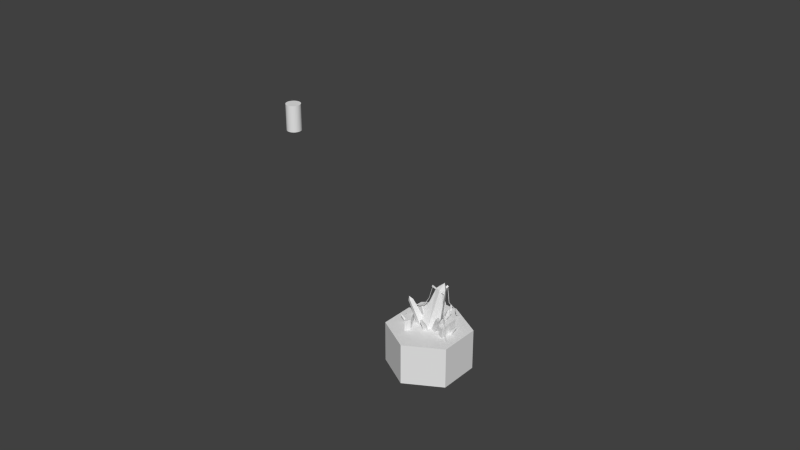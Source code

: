# Source: Mine.blend  (saved by Blender 2.56.0; exported with 4.5.12 LTS)
import bpy
from mathutils import Matrix  # noqa: F401  (used for matrix-valued properties, if any)

bpy.ops.wm.read_factory_settings(use_empty=True)
scene = bpy.context.scene
scene.name = 'Scene'

# ---- collections
col_collection_8 = bpy.data.collections.new('Collection 8'); scene.collection.children.link(col_collection_8)

# ---- world
world_world = bpy.data.worlds.new('World'); scene.world = world_world
world_world.color = (0.05088, 0.05088, 0.05088)
world_world.use_sun_shadow = False
world_world.sun_shadow_jitter_overblur = 0.0
world_world.cycles.sampling_method = 'MANUAL'
world_world.cycles.sample_map_resolution = 256

# ---- meshes
me_mesh_013 = bpy.data.meshes.new('Mesh.013')
me_mesh_013.from_pydata([(-0.0127, -0.2488, -0.9706), (0.9628, -0.02885, -0.9706), (-0.9882, -0.4688, -0.9706), (0.6656, -0.9837, -0.9706), (-0.3099, -1.204, -0.9706), (-0.691, 0.486, -0.9706), (0.2845, 0.706, -0.9706), (0.9628, -0.02885, -1.971), (0.9628, -0.02885, -0.9706), (0.6656, -0.9837, -1.971), (0.6656, -0.9837, -0.9706), (-0.3099, -1.204, -1.971), (-0.3099, -1.204, -0.9706), (-0.9882, -0.4688, -1.971), (-0.9882, -0.4688, -0.9706), (-0.691, 0.486, -1.971), (-0.691, 0.486, -0.9706), (0.2845, 0.706, -1.971), (0.2845, 0.706, -0.9706)], [], [(5, 0, 6), (3, 0, 4), (2, 0, 5), (4, 0, 2), (1, 0, 3), (6, 0, 1), (8, 18, 6, 1), (10, 8, 1, 3), (14, 12, 4, 2), (16, 14, 2, 5), (12, 10, 3, 4), (18, 16, 5, 6), (18, 8, 7, 17), (8, 10, 9, 7), (10, 12, 11, 9), (12, 14, 13, 11), (14, 16, 15, 13), (16, 18, 17, 15)])
_uv = me_mesh_013.uv_layers.new(name='UVTex')
_uv.uv.foreach_set('vector', [1.0, 0.0, 1.0, 1.0, 0.0, 0.0, 1.0, 0.0, 1.0, 1.0, 0.0, 0.0, 1.0, 0.0, 1.0, 1.0, 0.0, 0.0, 1.0, 0.0, 1.0, 1.0, 0.0, 0.0, 1.0, 0.0, 1.0, 1.0, 0.0, 0.0, 1.0, 0.0, 1.0, 1.0, 0.0, 0.0, 0.0, 0.0, 1.0, 0.0, 1.0, 1.0, 0.0, 1.0, 0.0, 0.0, 1.0, 0.0, 1.0, 1.0, 0.0, 1.0, 0.0, 0.0, 1.0, 0.0, 1.0, 1.0, 0.0, 1.0, 0.0, 0.0, 1.0, 0.0, 1.0, 1.0, 0.0, 1.0, 0.0, 0.0, 1.0, 0.0, 1.0, 1.0, 0.0, 1.0, 0.0, 0.0, 1.0, 0.0, 1.0, 1.0, 0.0, 1.0, 0.629, 0.733, 0.2084, 0.7313, 0.3751, 0.4779, 0.4897, 0.4652, 0.2084, 0.7313, 0.0, 0.3668, 0.3033, 0.3809, 0.3751, 0.4779, 0.0, 0.3668, 0.2067, 1.158e-07, 0.3472, 0.2686, 0.3033, 0.3809, 0.2067, 1.158e-07, 0.6295, 0.0, 0.4611, 0.2509, 0.3472, 0.2686, 0.6295, 0.0, 0.8282, 0.3626, 0.5262, 0.3513, 0.4611, 0.2509, 0.8282, 0.3626, 0.629, 0.733, 0.4897, 0.4652, 0.5262, 0.3513])
_ca = me_mesh_013.color_attributes.new('Col', 'BYTE_COLOR', 'CORNER')
_ca.data.foreach_set('color', [0.02732, 0.0, 1.0, 1.0, 1.0, 1.0, 1.0, 1.0, 0.02732, 0.0, 1.0, 1.0, 0.02732, 0.0, 1.0, 1.0, 1.0, 1.0, 1.0, 1.0, 0.02732, 0.0, 1.0, 1.0, 0.02732, 0.0, 1.0, 1.0, 1.0, 1.0, 1.0, 1.0, 0.02732, 0.0, 1.0, 1.0, 0.02732, 0.0, 1.0, 1.0, 1.0, 1.0, 1.0, 1.0, 0.02732, 0.0, 1.0, 1.0, 0.02732, 0.0, 1.0, 1.0, 1.0, 1.0, 1.0, 1.0, 0.02732, 0.0, 1.0, 1.0, 0.02732, 0.0, 1.0, 1.0, 1.0, 1.0, 1.0, 1.0, 0.02732, 0.0, 1.0, 1.0, 1.0, 1.0, 1.0, 1.0, 1.0, 1.0, 1.0, 1.0, 1.0, 1.0, 1.0, 1.0, 1.0, 1.0, 1.0, 1.0, 1.0, 1.0, 1.0, 1.0, 1.0, 1.0, 1.0, 1.0, 1.0, 1.0, 1.0, 1.0, 1.0, 1.0, 1.0, 1.0, 1.0, 1.0, 1.0, 1.0, 1.0, 1.0, 1.0, 1.0, 1.0, 1.0, 1.0, 1.0, 1.0, 1.0, 1.0, 1.0, 1.0, 1.0, 1.0, 1.0, 1.0, 1.0, 1.0, 1.0, 1.0, 1.0, 1.0, 1.0, 1.0, 1.0, 1.0, 1.0, 1.0, 1.0, 1.0, 1.0, 1.0, 1.0, 1.0, 1.0, 1.0, 1.0, 1.0, 1.0, 1.0, 1.0, 1.0, 1.0, 1.0, 1.0, 1.0, 1.0, 1.0, 1.0, 1.0, 1.0, 1.0, 1.0, 1.0, 1.0, 1.0, 1.0, 1.0, 1.0, 0.02732, 0.0, 1.0, 1.0, 0.02732, 0.0, 1.0, 1.0, 0.02732, 0.0009106, 1.0, 1.0, 0.02732, 0.0, 1.0, 1.0, 0.02732, 0.0, 1.0, 1.0, 0.02732, 0.0, 1.0, 1.0, 0.02732, 0.0, 1.0, 1.0, 0.02732, 0.0009106, 1.0, 1.0, 0.02732, 0.0, 1.0, 1.0, 0.02732, 0.0, 1.0, 1.0, 0.05448, 0.01033, 1.0, 1.0, 0.02732, 0.0, 1.0, 1.0, 0.02732, 0.0, 1.0, 1.0, 0.02732, 0.0, 1.0, 1.0, 0.02732, 0.0, 1.0, 1.0, 0.05448, 0.01033, 1.0, 1.0, 0.02732, 0.0, 1.0, 1.0, 0.02732, 0.0, 1.0, 1.0, 0.02732, 0.0, 1.0, 1.0, 0.02732, 0.0, 1.0, 1.0, 0.02732, 0.0, 1.0, 1.0, 0.02732, 0.0, 1.0, 1.0, 0.02732, 0.0, 1.0, 1.0, 0.02732, 0.0, 1.0, 1.0])
me_mesh_013.use_remesh_preserve_volume = False
me_mesh_013.use_remesh_preserve_attributes = False
me_mesh_013.use_mirror_vertex_groups = False
me_mesh_013.update()
me_mesh_000 = bpy.data.meshes.new('Mesh.000')
me_mesh_000.from_pydata([(-0.6639, -0.2778, -0.8059), (-0.6733, -0.2993, -0.8148), (-0.6759, -0.2977, -0.7805), (-0.6547, -0.312, -0.8037), (-0.6453, -0.2905, -0.7947), (-0.5142, -0.266, -0.9558), (-0.532, -0.3086, -0.9712), (-0.5479, -0.2417, -0.9712), (-0.5842, -0.2857, -0.9712), (-0.3225, 0.06104, -0.6784), (-0.3283, 0.0911, -0.6332), (-0.3391, 0.09624, -0.6864), (-0.3051, 0.1145, -0.6767), (-0.2885, 0.07928, -0.6686), (-0.2352, 0.01414, -0.9712), (-0.271, 0.08293, -0.9712), (-0.2005, 0.1175, -0.9712), (-0.1617, 0.04742, -0.9712), (-0.1411, 0.2514, -0.7488), (-0.1279, 0.2217, -0.7336), (-0.1114, 0.2622, -0.711), (-0.09506, 0.2304, -0.7449), (-0.1082, 0.2601, -0.7601), (-0.1378, 0.1562, -0.9712), (-0.1169, 0.08542, -0.9712), (-0.1845, 0.05352, -0.9712), (-0.2024, 0.1293, -0.9712), (0.1493, 0.2868, -0.6228), (0.1669, 0.2733, -0.5594), (0.192, 0.2629, -0.6208), (0.169, 0.2232, -0.604), (0.1263, 0.247, -0.606), (0.09205, 0.1997, -0.9712), (0.1725, 0.1534, -0.9712), (0.1249, 0.06399, -0.9712), (0.04109, 0.1129, -0.9712), (0.3697, -0.01202, -0.6096), (0.3719, -0.04301, -0.5515), (0.3877, -0.05627, -0.6141), (0.345, -0.0748, -0.6025), (0.327, -0.03055, -0.5981), (0.2857, 0.0146, -0.9712), (0.3221, -0.07051, -0.9712), (0.2339, -0.1078, -0.9712), (0.1954, -0.02058, -0.9712), (0.4291, -0.07044, -0.6093), (0.4489, -0.08737, -0.5787), (0.4506, -0.08776, -0.6189), (0.4364, -0.1112, -0.6086), (0.4148, -0.09384, -0.599), (0.2179, -0.08491, -0.9712), (0.2692, -0.1169, -0.9712), (0.2312, -0.164, -0.9712), (0.1776, -0.1323, -0.9712), (0.3842, -0.1891, -0.6511), (0.3468, -0.2155, -0.6339), (0.4034, -0.2282, -0.6001), (0.3683, -0.2564, -0.6499), (0.4057, -0.23, -0.6671), (0.2737, -0.2042, -0.9712), (0.1883, -0.2517, -0.9712), (0.1275, -0.1697, -0.9712), (0.2196, -0.124, -0.9712), (0.6906, -0.4106, -0.7554), (0.6975, -0.4083, -0.7065), (0.6615, -0.4218, -0.7375), (0.6563, -0.3885, -0.731), (0.6854, -0.3772, -0.7488), (0.4538, -0.3105, -0.9713), (0.5395, -0.2993, -0.9712), (0.5604, -0.3671, -0.9712), (0.4802, -0.3804, -0.9712), (0.3639, -0.5558, -0.5448), (0.31, -0.5262, -0.5098), (0.3401, -0.6076, -0.4661), (0.2688, -0.5812, -0.5266), (0.3227, -0.6108, -0.5617), (0.1949, -0.4258, -0.9712), (0.07029, -0.3385, -0.9712), (0.2615, -0.3098, -0.9712), (0.1374, -0.2105, -0.9712), (-0.4512, -0.2972, -0.3803), (-0.4988, -0.2474, -0.2879), (-0.515, -0.2473, -0.402), (-0.471, -0.1803, -0.3774), (-0.4071, -0.2302, -0.3557), (-0.1976, -0.295, -0.9712), (-0.3334, -0.2024, -0.9712), (-0.08851, -0.161, -0.9712), (-0.2333, -0.06938, -0.9712), (-0.05741, -0.565, -0.6751), (-0.07114, -0.525, -0.6525), (-0.09338, -0.5788, -0.6217), (-0.1168, -0.5341, -0.6641), (-0.1031, -0.5742, -0.6867), (-0.08035, -0.4291, -0.9712), (-0.1033, -0.3299, -0.9712), (-0.01132, -0.2964, -0.9712), (0.006361, -0.4011, -0.9712), (0.1656, 0.1138, -0.08106), (0.2508, -0.009289, 0.08597), (0.2768, 0.04688, -0.096), (0.2873, -0.07529, -0.08667), (0.181, -0.1438, -0.06014), (0.08044, -0.07356, -0.04753), (0.08845, 0.06855, -0.06221), (-0.02778, 0.1582, -0.9712), (0.1953, 0.0263, -0.9712), (-0.1922, 0.06854, -0.9712), (-0.2873, -0.2311, -0.9712), (-0.005618, -0.3623, -0.9712), (0.2143, -0.2148, -0.9712), (0.4935, 0.4449, -0.9738), (0.4876, 0.436, -0.982), (0.4765, 0.4434, -0.982), (0.4304, 0.3505, -0.9065), (0.4246, 0.3416, -0.9146), (0.4134, 0.349, -0.9146), (0.4032, 0.3083, -0.7205), (0.3967, 0.2984, -0.7268), (0.3855, 0.3058, -0.7268), (0.3501, 0.2298, -0.6081), (0.3443, 0.2209, -0.6162), (0.3332, 0.2284, -0.6165), (0.3062, 0.1751, -0.5073), (0.2991, 0.1646, -0.5119), (0.2881, 0.1722, -0.5123), (0.2779, 0.1447, -0.07372), (0.2709, 0.1342, -0.0783), (0.2599, 0.1418, -0.07871), (0.5884, -0.7655, -0.9819), (0.5839, -0.7578, -0.9919), (0.5955, -0.7511, -0.9919), (0.5136, -0.6375, -0.9276), (0.5091, -0.6298, -0.9376), (0.5206, -0.6231, -0.9376), (0.4662, -0.5542, -0.7335), (0.4609, -0.5451, -0.7418), (0.4726, -0.5386, -0.7421), (0.4005, -0.4245, -0.6126), (0.3992, -0.4223, -0.6257), (0.4107, -0.4155, -0.6257), (0.3695, -0.378, -0.6313), (0.3676, -0.3749, -0.6442), (0.379, -0.3679, -0.6442), (0.3298, -0.3061, -0.5326), (0.3239, -0.2962, -0.5394), (0.3355, -0.2895, -0.5397), (0.3049, -0.2512, -0.3681), (0.2984, -0.24, -0.3716), (0.31, -0.2334, -0.372), (0.2823, -0.1968, -0.07309), (0.2758, -0.1856, -0.07662), (0.2874, -0.179, -0.07702), (-0.7051, 0.0123, -0.975), (-0.6938, 0.01201, -0.9821), (-0.6941, -0.001365, -0.9821), (-0.6224, 0.00655, -0.884), (-0.6111, 0.006262, -0.8911), (-0.6114, -0.007114, -0.8911), (-0.5589, 0.006666, -0.7208), (-0.5471, 0.006374, -0.7272), (-0.5474, -0.007002, -0.727), (-0.4711, 0.007553, -0.6036), (-0.4666, 0.007129, -0.6162), (-0.4665, -0.00624, -0.6157), (-0.3509, 0.01152, -0.6334), (-0.3494, 0.01102, -0.6467), (-0.3491, -0.002345, -0.6461), (-0.239, 0.01315, -0.5754), (-0.2298, 0.01275, -0.5852), (-0.2301, -0.0006239, -0.5849), (-0.1266, 0.008934, -0.3863), (-0.1142, 0.008472, -0.3914), (-0.1147, -0.004898, -0.3914), (-0.03769, 0.007386, -0.04685), (-0.02528, 0.006924, -0.05189), (-0.02581, -0.006446, -0.05191), (-0.0149, 0.4662, -0.9717), (0.3891, 0.301, -0.9717), (0.5581, -0.1015, -0.9717), (0.4232, -0.6114, -0.9717), (-0.4562, -0.6221, -0.9717), (-0.5826, -0.1068, -0.9717), (-0.4174, 0.2973, -0.9717), (-0.0149, 0.4662, -0.7276), (0.3891, 0.301, -0.7276), (0.5581, -0.1015, -0.7276), (0.4232, -0.6114, -0.7276), (-0.4562, -0.6221, -0.7276), (-0.5826, -0.1068, -0.7276), (-0.4174, 0.2973, -0.7276), (-0.01421, 0.3171, -0.7276), (-0.3115, 0.1924, -0.7276), (-0.4335, -0.1061, -0.7276), (-0.3513, -0.5162, -0.7276), (0.3173, -0.5065, -0.7276), (0.409, -0.1022, -0.7276), (0.2842, 0.1951, -0.7276), (-0.01421, 0.3171, -0.9716), (0.2842, 0.1951, -0.9716), (0.409, -0.1022, -0.9716), (0.3173, -0.5065, -0.9716), (-0.4335, -0.1061, -0.9716), (-0.3513, -0.5162, -0.9716), (-0.3115, 0.1924, -0.9716), (-0.03933, 0.02279, -0.045), (-0.05204, -0.01493, -0.06394), (-0.02951, -0.01578, -0.02607), (0.07182, 0.0186, -0.1096), (0.05911, -0.01913, -0.1286), (0.08165, -0.01998, -0.0907), (-0.0403, -0.002639, -0.045), (0.2769, 0.1517, -0.07086), (0.1915, 0.06295, -0.1166), (0.2053, 0.08073, -0.1544), (0.2285, 0.04835, -0.1355), (0.2599, 0.1506, -0.05192), (0.2738, 0.1684, -0.08979), (0.297, 0.136, -0.07086), (0.2659, -0.2081, -0.07086), (0.3039, -0.1963, -0.08979), (0.2913, -0.1775, -0.05192), (0.204, -0.1157, -0.1355), (0.242, -0.1039, -0.1544), (0.2294, -0.08511, -0.1166), (0.287, -0.194, -0.07086), (-0.4694, 0.002528, -0.602), (-0.4495, -0.01374, -0.7308), (-0.493, -0.006436, -0.7304), (-0.465, 0.02756, -0.7306), (-0.4497, -0.01367, -0.6022), (-0.4932, -0.00637, -0.6018), (-0.4652, 0.02763, -0.602), (0.42, -0.3996, -0.602), (0.3782, -0.4138, -0.6018), (0.4114, -0.4429, -0.6022), (0.4201, -0.3998, -0.7306), (0.3784, -0.4139, -0.7304), (0.4115, -0.443, -0.7308), (0.4032, -0.4187, -0.602), (0.3407, 0.2571, -0.602), (0.3126, 0.2232, -0.6018), (0.3561, 0.2158, -0.6022), (0.3409, 0.2571, -0.7306), (0.3128, 0.2231, -0.7304), (0.3563, 0.2158, -0.7308), (0.3365, 0.232, -0.602)], [], [(0, 1, 2), (1, 3, 2), (3, 4, 2), (4, 0, 2), (5, 4, 3, 6), (6, 3, 1, 8), (0, 7, 8, 1), (7, 0, 4, 5), (9, 10, 11), (11, 10, 12), (12, 10, 13), (10, 9, 13), (14, 9, 11, 15), (12, 16, 15, 11), (13, 9, 14, 17), (13, 17, 16, 12), (18, 19, 20), (19, 21, 20), (21, 22, 20), (22, 18, 20), (23, 22, 21, 24), (24, 21, 19, 25), (18, 26, 25, 19), (18, 22, 23, 26), (27, 28, 29), (29, 28, 30), (30, 28, 31), (28, 27, 31), (32, 27, 29, 33), (30, 34, 33, 29), (31, 27, 32, 35), (35, 34, 30, 31), (36, 37, 38), (38, 37, 39), (39, 37, 40), (37, 36, 40), (41, 36, 38, 42), (39, 43, 42, 38), (40, 36, 41, 44), (40, 44, 43, 39), (45, 46, 47), (47, 46, 48), (48, 46, 49), (46, 45, 49), (50, 45, 47, 51), (48, 52, 51, 47), (49, 45, 50, 53), (49, 53, 52, 48), (54, 55, 56), (55, 57, 56), (57, 58, 56), (58, 54, 56), (59, 58, 57, 60), (60, 57, 55, 61), (54, 62, 61, 55), (54, 58, 59, 62), (63, 64, 65), (65, 64, 66), (66, 64, 67), (64, 63, 67), (68, 66, 67, 69), (70, 63, 65, 71), (67, 63, 70, 69), (71, 65, 66, 68), (72, 73, 74), (73, 75, 74), (75, 76, 74), (76, 72, 74), (77, 76, 75, 78), (72, 79, 80, 73), (72, 76, 77, 79), (80, 78, 75, 73), (81, 82, 83), (83, 82, 84), (84, 82, 85), (82, 81, 85), (86, 81, 83, 87), (85, 81, 86, 88), (85, 88, 89, 84), (84, 89, 87, 83), (90, 91, 92), (91, 93, 92), (93, 94, 92), (94, 90, 92), (95, 94, 93, 96), (96, 93, 91, 97), (90, 98, 97, 91), (90, 94, 95, 98), (99, 100, 101), (101, 100, 102), (102, 100, 103), (103, 100, 104), (104, 100, 105), (100, 99, 105), (106, 99, 101, 107), (105, 99, 106, 108), (105, 108, 109, 104), (104, 109, 110, 103), (103, 110, 111, 102), (102, 111, 107, 101), (112, 115, 117, 114), (115, 112, 113, 116), (114, 117, 116, 113), (115, 118, 120, 117), (116, 119, 118, 115), (117, 120, 119, 116), (118, 121, 123, 120), (119, 122, 121, 118), (120, 123, 122, 119), (121, 124, 126, 123), (122, 125, 124, 121), (123, 126, 125, 122), (124, 127, 129, 126), (125, 128, 127, 124), (126, 129, 128, 125), (130, 133, 135, 132), (133, 130, 131, 134), (132, 135, 134, 131), (133, 136, 138, 135), (134, 137, 136, 133), (135, 138, 137, 134), (136, 139, 141, 138), (137, 140, 139, 136), (138, 141, 140, 137), (139, 142, 144, 141), (140, 143, 142, 139), (141, 144, 143, 140), (142, 145, 147, 144), (143, 146, 145, 142), (144, 147, 146, 143), (145, 148, 150, 147), (146, 149, 148, 145), (147, 150, 149, 146), (148, 151, 153, 150), (149, 152, 151, 148), (150, 153, 152, 149), (154, 157, 159, 156), (157, 154, 155, 158), (156, 159, 158, 155), (157, 160, 162, 159), (158, 161, 160, 157), (159, 162, 161, 158), (160, 163, 165, 162), (161, 164, 163, 160), (162, 165, 164, 161), (163, 166, 168, 165), (164, 167, 166, 163), (165, 168, 167, 164), (166, 169, 171, 168), (167, 170, 169, 166), (168, 171, 170, 167), (169, 172, 174, 171), (170, 173, 172, 169), (171, 174, 173, 170), (172, 175, 177, 174), (173, 176, 175, 172), (174, 177, 176, 173), (178, 185, 186, 179), (179, 186, 187, 180), (180, 187, 188, 181), (182, 189, 190, 183), (183, 190, 191, 184), (184, 191, 185, 178), (185, 191, 193, 192), (191, 190, 194, 193), (190, 189, 195, 194), (188, 187, 197, 196), (187, 186, 198, 197), (186, 185, 192, 198), (198, 192, 199, 200), (197, 198, 200, 201), (196, 197, 201, 202), (194, 195, 204, 203), (193, 194, 203, 205), (192, 193, 205, 199), (182, 204, 195, 189), (181, 188, 196, 202), (212, 206, 207), (212, 207, 208), (212, 208, 206), (206, 209, 210, 207), (207, 210, 211, 208), (208, 211, 209, 206), (217, 214, 216, 219), (218, 215, 214, 217), (219, 216, 215, 218), (213, 217, 219), (213, 218, 217), (213, 219, 218), (226, 220, 221), (226, 221, 222), (226, 222, 220), (220, 223, 224, 221), (221, 224, 225, 222), (222, 225, 223, 220), (231, 228, 230, 233), (232, 229, 228, 231), (233, 230, 229, 232), (227, 231, 233), (227, 232, 231), (227, 233, 232), (240, 234, 235), (240, 235, 236), (240, 236, 234), (234, 237, 238, 235), (235, 238, 239, 236), (236, 239, 237, 234), (247, 241, 242), (247, 242, 243), (247, 243, 241), (241, 244, 245, 242), (242, 245, 246, 243), (243, 246, 244, 241)])
me_mesh_000.polygons.foreach_set('use_smooth', [0, 0, 0, 0, 0, 0, 0, 0, 0, 0, 0, 0, 0, 0, 0, 0, 0, 0, 0, 0, 0, 0, 0, 0, 0, 0, 0, 0, 0, 0, 0, 0, 0, 0, 0, 0, 0, 0, 0, 0, 0, 0, 0, 0, 0, 0, 0, 0, 0, 0, 0, 0, 0, 0, 0, 0, 0, 0, 0, 0, 0, 0, 0, 0, 0, 0, 0, 0, 0, 0, 0, 0, 0, 0, 0, 0, 0, 0, 0, 0, 0, 0, 0, 0, 0, 0, 0, 0, 0, 0, 0, 0, 0, 0, 0, 0, 0, 0, 0, 0, 1, 1, 1, 1, 1, 1, 1, 1, 1, 1, 1, 1, 1, 1, 1, 1, 1, 1, 1, 1, 1, 1, 1, 1, 1, 1, 1, 1, 1, 1, 1, 1, 1, 1, 1, 1, 1, 1, 1, 1, 1, 1, 1, 1, 1, 1, 1, 1, 1, 1, 1, 1, 1, 1, 1, 1, 1, 0, 0, 0, 0, 0, 0, 0, 0, 0, 0, 0, 0, 0, 0, 0, 0, 0, 0, 0, 0, 0, 0, 0, 0, 0, 0, 0, 0, 0, 0, 0, 0, 0, 0, 0, 0, 0, 0, 0, 0, 0, 0, 0, 0, 0, 0, 0, 0, 0, 0, 0, 0, 0, 0, 0, 0])
_uv = me_mesh_000.uv_layers.new(name='UVTex')
_uv.uv.foreach_set('vector', [0.8327, 0.6016, 0.8317, 0.6011, 0.8282, 0.6268, 0.8317, 0.6011, 0.832, 0.6011, 0.8282, 0.6268, 0.832, 0.6011, 0.8326, 0.6013, 0.8282, 0.6268, 0.8326, 0.6013, 0.8327, 0.6016, 0.8282, 0.6268, 0.8611, 0.4193, 0.8326, 0.6013, 0.832, 0.6011, 0.8652, 0.4151, 0.8652, 0.4151, 0.832, 0.6011, 0.8317, 0.6011, 0.861, 0.4193, 0.8327, 0.6016, 0.8578, 0.419, 0.861, 0.4193, 0.8317, 0.6011, 0.8596, 0.4138, 0.8327, 0.6016, 0.8326, 0.6013, 0.8611, 0.4193, 0.8327, 0.6016, 0.8282, 0.6268, 0.8326, 0.6013, 0.8326, 0.6013, 0.8282, 0.6268, 0.832, 0.6011, 0.832, 0.6011, 0.8282, 0.6268, 0.8317, 0.6011, 0.8282, 0.6268, 0.8327, 0.6016, 0.8317, 0.6011, 0.8571, 0.4239, 0.8327, 0.6016, 0.8326, 0.6013, 0.8578, 0.4402, 0.832, 0.6011, 0.8638, 0.4229, 0.8578, 0.4402, 0.8326, 0.6013, 0.8317, 0.6011, 0.8327, 0.6016, 0.8571, 0.4239, 0.8655, 0.3913, 0.8317, 0.6011, 0.8655, 0.3913, 0.8638, 0.4229, 0.832, 0.6011, 0.8327, 0.6016, 0.8317, 0.6011, 0.8282, 0.6268, 0.8317, 0.6011, 0.832, 0.6011, 0.8282, 0.6268, 0.832, 0.6011, 0.8326, 0.6013, 0.8282, 0.6268, 0.8326, 0.6013, 0.8327, 0.6016, 0.8282, 0.6268, 0.8552, 0.4568, 0.8326, 0.6013, 0.832, 0.6011, 0.8624, 0.4307, 0.8624, 0.4307, 0.832, 0.6011, 0.8317, 0.6011, 0.8654, 0.3919, 0.8327, 0.6016, 0.8556, 0.4352, 0.8654, 0.3919, 0.8317, 0.6011, 0.8327, 0.6016, 0.8326, 0.6013, 0.8552, 0.4568, 0.8556, 0.4352, 0.8327, 0.6016, 0.8282, 0.6268, 0.8326, 0.6013, 0.8326, 0.6013, 0.8282, 0.6268, 0.832, 0.6011, 0.832, 0.6011, 0.8282, 0.6268, 0.8317, 0.6011, 0.8282, 0.6268, 0.8327, 0.6016, 0.8317, 0.6011, 0.8561, 0.4316, 0.8327, 0.6016, 0.8326, 0.6013, 0.8583, 0.437, 0.832, 0.6011, 0.8653, 0.4145, 0.8583, 0.437, 0.8326, 0.6013, 0.8317, 0.6011, 0.8327, 0.6016, 0.8561, 0.4316, 0.8649, 0.395, 0.8649, 0.395, 0.8653, 0.4145, 0.832, 0.6011, 0.8317, 0.6011, 0.8327, 0.6016, 0.8282, 0.6268, 0.8326, 0.6013, 0.8326, 0.6013, 0.8282, 0.6268, 0.832, 0.6011, 0.832, 0.6011, 0.8282, 0.6268, 0.8317, 0.6011, 0.8282, 0.6268, 0.8327, 0.6016, 0.8317, 0.6011, 0.8571, 0.4243, 0.8327, 0.6016, 0.8326, 0.6013, 0.8585, 0.4358, 0.832, 0.6011, 0.8645, 0.4185, 0.8585, 0.4358, 0.8326, 0.6013, 0.8317, 0.6011, 0.8327, 0.6016, 0.8571, 0.4243, 0.8653, 0.3924, 0.8317, 0.6011, 0.8653, 0.3924, 0.8645, 0.4185, 0.832, 0.6011, 0.8327, 0.6016, 0.8282, 0.6268, 0.8326, 0.6013, 0.8326, 0.6013, 0.8282, 0.6268, 0.832, 0.6011, 0.832, 0.6011, 0.8282, 0.6268, 0.8317, 0.6011, 0.8282, 0.6268, 0.8327, 0.6016, 0.8317, 0.6011, 0.8572, 0.4231, 0.8327, 0.6016, 0.8326, 0.6013, 0.858, 0.4392, 0.832, 0.6011, 0.8637, 0.4234, 0.858, 0.4392, 0.8326, 0.6013, 0.8317, 0.6011, 0.8327, 0.6016, 0.8572, 0.4231, 0.8653, 0.3924, 0.8317, 0.6011, 0.8653, 0.3924, 0.8637, 0.4234, 0.832, 0.6011, 0.8327, 0.6016, 0.8317, 0.6011, 0.8282, 0.6268, 0.8317, 0.6011, 0.832, 0.6011, 0.8282, 0.6268, 0.832, 0.6011, 0.8326, 0.6013, 0.8282, 0.6268, 0.8326, 0.6013, 0.8327, 0.6016, 0.8282, 0.6268, 0.8559, 0.4527, 0.8326, 0.6013, 0.832, 0.6011, 0.8624, 0.4304, 0.8624, 0.4304, 0.832, 0.6011, 0.8317, 0.6011, 0.8655, 0.3916, 0.8327, 0.6016, 0.8562, 0.4306, 0.8655, 0.3916, 0.8317, 0.6011, 0.8327, 0.6016, 0.8326, 0.6013, 0.8559, 0.4527, 0.8562, 0.4306, 0.8327, 0.6016, 0.8282, 0.6268, 0.8326, 0.6013, 0.8326, 0.6013, 0.8282, 0.6268, 0.832, 0.6011, 0.832, 0.6011, 0.8282, 0.6268, 0.8317, 0.6011, 0.8282, 0.6268, 0.8327, 0.6016, 0.8317, 0.6011, 0.8656, 0.4124, 0.832, 0.6011, 0.8317, 0.6011, 0.8631, 0.406, 0.8551, 0.439, 0.8327, 0.6016, 0.8326, 0.6013, 0.8609, 0.4201, 0.8317, 0.6011, 0.8327, 0.6016, 0.8551, 0.439, 0.8631, 0.406, 0.8613, 0.419, 0.8326, 0.6013, 0.832, 0.6011, 0.8656, 0.4124, 0.8327, 0.6016, 0.8317, 0.6011, 0.8282, 0.6268, 0.8317, 0.6011, 0.832, 0.6011, 0.8282, 0.6268, 0.832, 0.6011, 0.8326, 0.6013, 0.8282, 0.6268, 0.8326, 0.6013, 0.8327, 0.6016, 0.8282, 0.6268, 0.8552, 0.457, 0.8326, 0.6013, 0.832, 0.6011, 0.8631, 0.4268, 0.8327, 0.6016, 0.855, 0.4392, 0.8654, 0.3919, 0.8317, 0.6011, 0.8327, 0.6016, 0.8326, 0.6013, 0.8552, 0.457, 0.855, 0.4392, 0.8654, 0.3919, 0.8631, 0.4268, 0.832, 0.6011, 0.8317, 0.6011, 0.8327, 0.6016, 0.8282, 0.6268, 0.8326, 0.6013, 0.8326, 0.6013, 0.8282, 0.6268, 0.832, 0.6011, 0.832, 0.6011, 0.8282, 0.6268, 0.8317, 0.6011, 0.8282, 0.6268, 0.8327, 0.6016, 0.8317, 0.6011, 0.8568, 0.4265, 0.8327, 0.6016, 0.8326, 0.6013, 0.857, 0.4453, 0.8317, 0.6011, 0.8327, 0.6016, 0.8568, 0.4265, 0.8655, 0.3911, 0.8317, 0.6011, 0.8655, 0.3911, 0.8633, 0.4258, 0.832, 0.6011, 0.832, 0.6011, 0.8633, 0.4258, 0.857, 0.4453, 0.8326, 0.6013, 0.8327, 0.6016, 0.8317, 0.6011, 0.8282, 0.6268, 0.8317, 0.6011, 0.832, 0.6011, 0.8282, 0.6268, 0.832, 0.6011, 0.8326, 0.6013, 0.8282, 0.6268, 0.8326, 0.6013, 0.8327, 0.6016, 0.8282, 0.6268, 0.8554, 0.4555, 0.8326, 0.6013, 0.832, 0.6011, 0.8631, 0.4267, 0.8631, 0.4267, 0.832, 0.6011, 0.8317, 0.6011, 0.8654, 0.3919, 0.8327, 0.6016, 0.8553, 0.4375, 0.8654, 0.3919, 0.8317, 0.6011, 0.8327, 0.6016, 0.8326, 0.6013, 0.8554, 0.4555, 0.8553, 0.4375, 0.8348, 0.3227, 0.8304, 0.3904, 0.8374, 0.3315, 0.8374, 0.3315, 0.8304, 0.3904, 0.8406, 0.3303, 0.8406, 0.3303, 0.8304, 0.3904, 0.8406, 0.3217, 0.8406, 0.3217, 0.8304, 0.3904, 0.8376, 0.3138, 0.8376, 0.3138, 0.8304, 0.3904, 0.8282, 0.317, 0.8304, 0.3904, 0.8348, 0.3227, 0.8282, 0.317, 0.8831, 0.0825, 0.8348, 0.3227, 0.8374, 0.3315, 0.8671, 0.03722, 0.8282, 0.317, 0.8348, 0.3227, 0.8831, 0.0825, 0.8604, 0.1084, 0.8282, 0.317, 0.8604, 0.1084, 0.8537, 0.1135, 0.8376, 0.3138, 0.8376, 0.3138, 0.8537, 0.1135, 0.8458, 0.1087, 0.8406, 0.3217, 0.8406, 0.3217, 0.8458, 0.1087, 0.8455, 0.08429, 0.8406, 0.3303, 0.8406, 0.3303, 0.8455, 0.08429, 0.8671, 0.03722, 0.8374, 0.3315, 0.0, 0.0, 1.0, 0.0, 1.0, 1.0, 0.0, 1.0, 0.0, 0.0, 1.0, 0.0, 1.0, 1.0, 0.0, 1.0, 0.0, 0.0, 1.0, 0.0, 1.0, 1.0, 0.0, 1.0, 0.0, 0.0, 1.0, 0.0, 1.0, 1.0, 0.0, 1.0, 0.0, 0.0, 1.0, 0.0, 1.0, 1.0, 0.0, 1.0, 0.0, 0.0, 1.0, 0.0, 1.0, 1.0, 0.0, 1.0, 0.0, 0.0, 1.0, 0.0, 1.0, 1.0, 0.0, 1.0, 0.0, 0.0, 1.0, 0.0, 1.0, 1.0, 0.0, 1.0, 0.0, 0.0, 1.0, 0.0, 1.0, 1.0, 0.0, 1.0, 0.0, 0.0, 1.0, 0.0, 1.0, 1.0, 0.0, 1.0, 0.0, 0.0, 1.0, 0.0, 1.0, 1.0, 0.0, 1.0, 0.0, 0.0, 1.0, 0.0, 1.0, 1.0, 0.0, 1.0, 0.0, 0.0, 1.0, 0.0, 1.0, 1.0, 0.0, 1.0, 0.0, 0.0, 1.0, 0.0, 1.0, 1.0, 0.0, 1.0, 0.0, 0.0, 1.0, 0.0, 1.0, 1.0, 0.0, 1.0, 0.0, 0.0, 1.0, 0.0, 1.0, 1.0, 0.0, 1.0, 0.0, 0.0, 1.0, 0.0, 1.0, 1.0, 0.0, 1.0, 0.0, 0.0, 1.0, 0.0, 1.0, 1.0, 0.0, 1.0, 0.0, 0.0, 1.0, 0.0, 1.0, 1.0, 0.0, 1.0, 0.0, 0.0, 1.0, 0.0, 1.0, 1.0, 0.0, 1.0, 0.0, 0.0, 1.0, 0.0, 1.0, 1.0, 0.0, 1.0, 0.0, 0.0, 1.0, 0.0, 1.0, 1.0, 0.0, 1.0, 0.0, 0.0, 1.0, 0.0, 1.0, 1.0, 0.0, 1.0, 0.0, 0.0, 1.0, 0.0, 1.0, 1.0, 0.0, 1.0, 0.0, 0.0, 1.0, 0.0, 1.0, 1.0, 0.0, 1.0, 0.0, 0.0, 1.0, 0.0, 1.0, 1.0, 0.0, 1.0, 0.0, 0.0, 1.0, 0.0, 1.0, 1.0, 0.0, 1.0, 0.0, 0.0, 1.0, 0.0, 1.0, 1.0, 0.0, 1.0, 0.0, 0.0, 1.0, 0.0, 1.0, 1.0, 0.0, 1.0, 0.0, 0.0, 1.0, 0.0, 1.0, 1.0, 0.0, 1.0, 0.0, 0.0, 1.0, 0.0, 1.0, 1.0, 0.0, 1.0, 0.0, 0.0, 1.0, 0.0, 1.0, 1.0, 0.0, 1.0, 0.0, 0.0, 1.0, 0.0, 1.0, 1.0, 0.0, 1.0, 0.0, 0.0, 1.0, 0.0, 1.0, 1.0, 0.0, 1.0, 0.0, 0.0, 1.0, 0.0, 1.0, 1.0, 0.0, 1.0, 0.0, 0.0, 1.0, 0.0, 1.0, 1.0, 0.0, 1.0, 0.0, 0.0, 1.0, 0.0, 1.0, 1.0, 0.0, 1.0, 0.0, 0.0, 1.0, 0.0, 1.0, 1.0, 0.0, 1.0, 0.0, 0.0, 1.0, 0.0, 1.0, 1.0, 0.0, 1.0, 0.0, 0.0, 1.0, 0.0, 1.0, 1.0, 0.0, 1.0, 0.0, 0.0, 1.0, 0.0, 1.0, 1.0, 0.0, 1.0, 0.0, 0.0, 1.0, 0.0, 1.0, 1.0, 0.0, 1.0, 0.0, 0.0, 1.0, 0.0, 1.0, 1.0, 0.0, 1.0, 0.0, 0.0, 1.0, 0.0, 1.0, 1.0, 0.0, 1.0, 0.0, 0.0, 1.0, 0.0, 1.0, 1.0, 0.0, 1.0, 0.0, 0.0, 1.0, 0.0, 1.0, 1.0, 0.0, 1.0, 0.0, 0.0, 1.0, 0.0, 1.0, 1.0, 0.0, 1.0, 0.0, 0.0, 1.0, 0.0, 1.0, 1.0, 0.0, 1.0, 0.0, 0.0, 1.0, 0.0, 1.0, 1.0, 0.0, 1.0, 0.0, 0.0, 1.0, 0.0, 1.0, 1.0, 0.0, 1.0, 0.0, 0.0, 1.0, 0.0, 1.0, 1.0, 0.0, 1.0, 0.0, 0.0, 1.0, 0.0, 1.0, 1.0, 0.0, 1.0, 0.0, 0.0, 1.0, 0.0, 1.0, 1.0, 0.0, 1.0, 0.0, 0.0, 1.0, 0.0, 1.0, 1.0, 0.0, 1.0, 0.0, 0.0, 1.0, 0.0, 1.0, 1.0, 0.0, 1.0, 0.0, 0.0, 1.0, 0.0, 1.0, 1.0, 0.0, 1.0, 0.0, 0.0, 1.0, 0.0, 1.0, 1.0, 0.0, 1.0, 0.2871, 1.0, 0.2942, 0.9167, 0.4211, 0.9113, 0.4419, 0.9927, 0.4419, 0.9927, 0.4211, 0.9113, 0.5425, 0.8675, 0.5928, 0.9347, 0.5928, 0.9347, 0.5425, 0.8675, 0.6247, 0.8081, 0.6896, 0.7917, 0.0, 0.7722, 0.04642, 0.7966, 0.09629, 0.8455, 0.05245, 0.8881, 0.05245, 0.8881, 0.09629, 0.8455, 0.1817, 0.8935, 0.1527, 0.9571, 0.1527, 0.9571, 0.1817, 0.8935, 0.2942, 0.9167, 0.2871, 1.0, 0.2942, 0.9167, 0.1817, 0.8935, 0.1957, 0.8572, 0.2989, 0.8728, 0.1817, 0.8935, 0.09629, 0.8455, 0.1146, 0.8227, 0.1957, 0.8572, 0.09629, 0.8455, 0.04642, 0.7966, 0.06154, 0.7899, 0.1146, 0.8227, 0.6247, 0.8081, 0.5425, 0.8675, 0.5215, 0.8291, 0.6056, 0.7931, 0.5425, 0.8675, 0.4211, 0.9113, 0.414, 0.8641, 0.5215, 0.8291, 0.4211, 0.9113, 0.2942, 0.9167, 0.2989, 0.8728, 0.414, 0.8641, 0.414, 0.8641, 0.2989, 0.8728, 0.2966, 0.7966, 0.3938, 0.7818, 0.5215, 0.8291, 0.414, 0.8641, 0.3938, 0.7818, 0.4982, 0.7477, 0.6056, 0.7931, 0.5215, 0.8291, 0.4982, 0.7477, 0.6514, 0.733, 0.1146, 0.8227, 0.06154, 0.7899, 0.04065, 0.733, 0.1338, 0.7674, 0.1957, 0.8572, 0.1146, 0.8227, 0.1338, 0.7674, 0.2088, 0.7903, 0.2989, 0.8728, 0.1957, 0.8572, 0.2088, 0.7903, 0.2966, 0.7966, 0.0, 0.7722, 0.04065, 0.733, 0.06154, 0.7899, 0.04642, 0.7966, 0.6896, 0.7917, 0.6247, 0.8081, 0.6056, 0.7931, 0.6514, 0.733, 0.0, 0.0, 1.0, 0.0, 1.0, 1.0, 0.0, 0.0, 1.0, 0.0, 1.0, 1.0, 0.0, 0.0, 1.0, 0.0, 1.0, 1.0, 0.0, 0.0, 0.0, 1.0, 1.0, 1.0, 1.0, 0.0, 0.0, 0.0, 0.0, 1.0, 1.0, 1.0, 1.0, 0.0, 0.0, 0.0, 0.0, 1.0, 1.0, 1.0, 1.0, 0.0, 0.0, 0.0, 0.0, 1.0, 1.0, 1.0, 1.0, 0.0, 0.0, 0.0, 0.0, 1.0, 1.0, 1.0, 1.0, 0.0, 0.0, 0.0, 0.0, 1.0, 1.0, 1.0, 1.0, 0.0, 0.0, 0.0, 1.0, 0.0, 1.0, 1.0, 0.0, 0.0, 1.0, 0.0, 1.0, 1.0, 0.0, 0.0, 1.0, 0.0, 1.0, 1.0, 0.0, 0.0, 1.0, 0.0, 1.0, 1.0, 0.0, 0.0, 1.0, 0.0, 1.0, 1.0, 0.0, 0.0, 1.0, 0.0, 1.0, 1.0, 0.0, 0.0, 0.0, 1.0, 1.0, 1.0, 1.0, 0.0, 0.0, 0.0, 0.0, 1.0, 1.0, 1.0, 1.0, 0.0, 0.0, 0.0, 0.0, 1.0, 1.0, 1.0, 1.0, 0.0, 0.0, 0.0, 0.0, 1.0, 1.0, 1.0, 1.0, 0.0, 0.0, 0.0, 0.0, 1.0, 1.0, 1.0, 1.0, 0.0, 0.0, 0.0, 0.0, 1.0, 1.0, 1.0, 1.0, 0.0, 0.0, 0.0, 1.0, 0.0, 1.0, 1.0, 0.0, 0.0, 1.0, 0.0, 1.0, 1.0, 0.0, 0.0, 1.0, 0.0, 1.0, 1.0, 0.0, 0.0, 1.0, 0.0, 1.0, 1.0, 0.0, 0.0, 1.0, 0.0, 1.0, 1.0, 0.0, 0.0, 1.0, 0.0, 1.0, 1.0, 0.0, 0.0, 0.0, 1.0, 1.0, 1.0, 1.0, 0.0, 0.0, 0.0, 0.0, 1.0, 1.0, 1.0, 1.0, 0.0, 0.0, 0.0, 0.0, 1.0, 1.0, 1.0, 1.0, 0.0, 0.0, 0.0, 1.0, 0.0, 1.0, 1.0, 0.0, 0.0, 1.0, 0.0, 1.0, 1.0, 0.0, 0.0, 1.0, 0.0, 1.0, 1.0, 0.0, 0.0, 0.0, 1.0, 1.0, 1.0, 1.0, 0.0, 0.0, 0.0, 0.0, 1.0, 1.0, 1.0, 1.0, 0.0, 0.0, 0.0, 0.0, 1.0, 1.0, 1.0, 1.0, 0.0])
_ca = me_mesh_000.color_attributes.new('Col', 'BYTE_COLOR', 'CORNER')
_ca.data.foreach_set('color', [1.0, 1.0, 1.0, 1.0, 1.0, 1.0, 1.0, 1.0, 1.0, 1.0, 1.0, 1.0, 1.0, 1.0, 1.0, 1.0, 1.0, 1.0, 1.0, 1.0, 0.9911, 0.9911, 0.9911, 0.9961, 1.0, 1.0, 1.0, 1.0, 1.0, 1.0, 1.0, 1.0, 1.0, 1.0, 1.0, 1.0, 1.0, 1.0, 1.0, 1.0, 1.0, 1.0, 1.0, 1.0, 0.9911, 0.9911, 0.9911, 0.9961, 1.0, 1.0, 1.0, 1.0, 1.0, 1.0, 1.0, 1.0, 1.0, 1.0, 1.0, 1.0, 1.0, 1.0, 1.0, 1.0, 1.0, 1.0, 1.0, 1.0, 1.0, 1.0, 1.0, 1.0, 1.0, 1.0, 1.0, 1.0, 0.9911, 0.9911, 0.9911, 0.9961, 1.0, 1.0, 1.0, 1.0, 1.0, 1.0, 1.0, 1.0, 1.0, 1.0, 1.0, 1.0, 1.0, 1.0, 1.0, 1.0, 1.0, 1.0, 1.0, 1.0, 1.0, 1.0, 1.0, 1.0, 1.0, 1.0, 1.0, 1.0, 1.0, 1.0, 1.0, 1.0, 0.9911, 0.9911, 0.9911, 0.9961, 1.0, 1.0, 1.0, 1.0, 1.0, 1.0, 1.0, 1.0, 0.9911, 0.9911, 0.9911, 0.9961, 1.0, 1.0, 1.0, 1.0, 1.0, 1.0, 1.0, 1.0, 1.0, 1.0, 1.0, 1.0, 1.0, 1.0, 1.0, 1.0, 1.0, 1.0, 1.0, 1.0, 1.0, 1.0, 1.0, 1.0, 1.0, 1.0, 1.0, 1.0, 1.0, 1.0, 1.0, 1.0, 1.0, 1.0, 1.0, 1.0, 0.9911, 0.9911, 0.9911, 0.9961, 1.0, 1.0, 1.0, 1.0, 1.0, 1.0, 1.0, 1.0, 1.0, 1.0, 1.0, 1.0, 1.0, 1.0, 1.0, 1.0, 1.0, 1.0, 1.0, 1.0, 1.0, 1.0, 1.0, 1.0, 0.9911, 0.9911, 0.9911, 0.9961, 1.0, 1.0, 1.0, 1.0, 0.9911, 0.9911, 0.9911, 0.9961, 1.0, 1.0, 1.0, 1.0, 1.0, 1.0, 1.0, 1.0, 1.0, 1.0, 1.0, 1.0, 0.9911, 0.9911, 0.9911, 0.9961, 1.0, 1.0, 1.0, 1.0, 1.0, 1.0, 1.0, 1.0, 1.0, 1.0, 1.0, 1.0, 1.0, 1.0, 1.0, 1.0, 0.9911, 0.9911, 0.9911, 0.9961, 0.9911, 0.9911, 0.9911, 0.9961, 1.0, 1.0, 1.0, 1.0, 1.0, 1.0, 1.0, 1.0, 1.0, 1.0, 1.0, 1.0, 1.0, 1.0, 1.0, 1.0, 1.0, 1.0, 1.0, 1.0, 1.0, 1.0, 1.0, 1.0, 1.0, 1.0, 1.0, 1.0, 1.0, 1.0, 1.0, 1.0, 0.9911, 0.9911, 0.9911, 0.9961, 1.0, 1.0, 1.0, 1.0, 0.9911, 0.9911, 0.9911, 0.9961, 0.9911, 0.9911, 0.9911, 0.9961, 1.0, 1.0, 1.0, 1.0, 1.0, 1.0, 1.0, 1.0, 1.0, 1.0, 1.0, 1.0, 1.0, 1.0, 1.0, 1.0, 1.0, 1.0, 1.0, 1.0, 1.0, 1.0, 1.0, 1.0, 1.0, 1.0, 1.0, 1.0, 1.0, 1.0, 1.0, 1.0, 0.9911, 0.9911, 0.9911, 0.9961, 1.0, 1.0, 1.0, 1.0, 0.9911, 0.9911, 0.9911, 0.9961, 1.0, 1.0, 1.0, 1.0, 1.0, 1.0, 1.0, 1.0, 1.0, 1.0, 1.0, 1.0, 1.0, 1.0, 1.0, 1.0, 1.0, 1.0, 1.0, 1.0, 1.0, 1.0, 1.0, 1.0, 1.0, 1.0, 1.0, 1.0, 1.0, 1.0, 1.0, 1.0, 1.0, 1.0, 1.0, 1.0, 1.0, 1.0, 1.0, 1.0, 1.0, 1.0, 1.0, 1.0, 1.0, 1.0, 1.0, 1.0, 1.0, 1.0, 1.0, 1.0, 1.0, 1.0, 1.0, 1.0, 1.0, 1.0, 1.0, 1.0, 1.0, 1.0, 1.0, 1.0, 1.0, 1.0, 1.0, 1.0, 0.9911, 0.9911, 0.9911, 0.9961, 1.0, 1.0, 1.0, 1.0, 1.0, 1.0, 1.0, 1.0, 1.0, 1.0, 1.0, 1.0, 1.0, 1.0, 1.0, 1.0, 0.9911, 0.9911, 0.9911, 0.9961, 1.0, 1.0, 1.0, 1.0, 1.0, 1.0, 1.0, 1.0, 1.0, 1.0, 1.0, 1.0, 1.0, 1.0, 1.0, 1.0, 1.0, 1.0, 1.0, 1.0, 1.0, 1.0, 1.0, 1.0, 1.0, 1.0, 1.0, 1.0, 0.9911, 0.9911, 0.9911, 0.9961, 0.9911, 0.9911, 0.9911, 0.9961, 1.0, 1.0, 1.0, 1.0, 1.0, 1.0, 1.0, 1.0, 1.0, 1.0, 1.0, 1.0, 1.0, 1.0, 1.0, 1.0, 1.0, 1.0, 1.0, 1.0, 1.0, 1.0, 1.0, 1.0, 1.0, 1.0, 1.0, 1.0, 1.0, 1.0, 1.0, 1.0, 1.0, 1.0, 1.0, 1.0, 1.0, 1.0, 1.0, 1.0, 1.0, 1.0, 1.0, 1.0, 1.0, 1.0, 1.0, 1.0, 1.0, 1.0, 1.0, 1.0, 0.9911, 0.9911, 0.9911, 0.9961, 1.0, 1.0, 1.0, 1.0, 0.9911, 0.9911, 0.9911, 0.9961, 1.0, 1.0, 1.0, 1.0, 1.0, 1.0, 1.0, 1.0, 0.9911, 0.9911, 0.9911, 0.9961, 1.0, 1.0, 1.0, 1.0, 1.0, 1.0, 1.0, 1.0, 0.9911, 0.9911, 0.9911, 0.9961, 1.0, 1.0, 1.0, 1.0, 1.0, 1.0, 1.0, 1.0, 1.0, 1.0, 1.0, 1.0, 1.0, 1.0, 1.0, 1.0, 1.0, 1.0, 1.0, 1.0, 0.9911, 0.9911, 0.9911, 0.9961, 0.9911, 0.9911, 0.9911, 0.9961, 1.0, 1.0, 1.0, 1.0, 1.0, 1.0, 1.0, 1.0, 1.0, 1.0, 1.0, 1.0, 1.0, 1.0, 1.0, 1.0, 1.0, 1.0, 1.0, 1.0, 1.0, 1.0, 1.0, 1.0, 1.0, 1.0, 1.0, 1.0, 1.0, 1.0, 1.0, 1.0, 1.0, 1.0, 1.0, 1.0, 1.0, 1.0, 1.0, 1.0, 1.0, 1.0, 1.0, 1.0, 1.0, 1.0, 1.0, 1.0, 1.0, 1.0, 1.0, 1.0, 0.9911, 0.9911, 0.9911, 0.9961, 1.0, 1.0, 1.0, 1.0, 1.0, 1.0, 1.0, 1.0, 1.0, 1.0, 1.0, 1.0, 1.0, 1.0, 1.0, 1.0, 1.0, 1.0, 1.0, 1.0, 1.0, 1.0, 1.0, 1.0, 1.0, 1.0, 1.0, 1.0, 1.0, 1.0, 1.0, 1.0, 1.0, 1.0, 1.0, 1.0, 0.9911, 0.9911, 0.9911, 0.9961, 1.0, 1.0, 1.0, 1.0, 1.0, 1.0, 1.0, 1.0, 1.0, 1.0, 1.0, 1.0, 0.9911, 0.9911, 0.9911, 0.9961, 1.0, 1.0, 1.0, 1.0, 0.9911, 0.9911, 0.9911, 0.9961, 1.0, 1.0, 1.0, 1.0, 1.0, 1.0, 1.0, 1.0, 0.9911, 0.9911, 0.9911, 0.9961, 0.9911, 0.9911, 0.9911, 0.9961, 0.9911, 0.9911, 0.9911, 0.9961, 0.9911, 0.9911, 0.9911, 0.9961, 1.0, 1.0, 1.0, 1.0, 1.0, 1.0, 1.0, 1.0, 1.0, 1.0, 1.0, 1.0, 1.0, 1.0, 1.0, 1.0, 1.0, 1.0, 1.0, 1.0, 1.0, 1.0, 1.0, 1.0, 0.9911, 0.9911, 0.9911, 0.9961, 1.0, 1.0, 1.0, 1.0, 1.0, 1.0, 1.0, 1.0, 0.9911, 0.9911, 0.9911, 0.9961, 1.0, 1.0, 1.0, 1.0, 1.0, 1.0, 1.0, 1.0, 1.0, 1.0, 1.0, 1.0, 0.9911, 0.9911, 0.9911, 0.9961, 1.0, 1.0, 1.0, 1.0, 1.0, 1.0, 1.0, 1.0, 1.0, 1.0, 1.0, 1.0, 1.0, 1.0, 1.0, 1.0, 1.0, 1.0, 1.0, 1.0, 1.0, 1.0, 1.0, 1.0, 1.0, 1.0, 1.0, 1.0, 1.0, 1.0, 1.0, 1.0, 1.0, 1.0, 1.0, 1.0, 1.0, 1.0, 1.0, 1.0, 1.0, 1.0, 1.0, 1.0, 1.0, 1.0, 1.0, 1.0, 1.0, 1.0, 1.0, 1.0, 1.0, 1.0, 1.0, 1.0, 1.0, 1.0, 1.0, 1.0, 1.0, 1.0, 1.0, 1.0, 1.0, 1.0, 1.0, 1.0, 0.9911, 0.9911, 0.9911, 0.9961, 1.0, 1.0, 1.0, 1.0, 0.9911, 0.9911, 0.9911, 0.9961, 1.0, 1.0, 1.0, 1.0, 0.9911, 0.9911, 0.9911, 0.9961, 1.0, 1.0, 1.0, 1.0, 0.9911, 0.9911, 0.9911, 0.9961, 1.0, 1.0, 1.0, 1.0, 1.0, 1.0, 1.0, 1.0, 0.9911, 0.9911, 0.9911, 0.9961, 1.0, 1.0, 1.0, 1.0, 1.0, 1.0, 1.0, 1.0, 1.0, 1.0, 1.0, 1.0, 1.0, 1.0, 1.0, 1.0, 1.0, 1.0, 1.0, 1.0, 1.0, 1.0, 1.0, 1.0, 1.0, 1.0, 1.0, 1.0, 1.0, 1.0, 1.0, 1.0, 1.0, 1.0, 1.0, 1.0, 1.0, 1.0, 1.0, 1.0, 1.0, 1.0, 1.0, 1.0, 1.0, 1.0, 1.0, 1.0, 1.0, 1.0, 1.0, 1.0, 1.0, 1.0, 1.0, 1.0, 1.0, 1.0, 1.0, 1.0, 1.0, 1.0, 1.0, 1.0, 1.0, 1.0, 1.0, 1.0, 1.0, 1.0, 1.0, 1.0, 1.0, 1.0, 1.0, 1.0, 1.0, 1.0, 1.0, 1.0, 1.0, 1.0, 1.0, 1.0, 1.0, 1.0, 1.0, 1.0, 1.0, 1.0, 1.0, 1.0, 1.0, 1.0, 1.0, 1.0, 1.0, 1.0, 1.0, 1.0, 1.0, 1.0, 1.0, 1.0, 1.0, 1.0, 1.0, 1.0, 1.0, 1.0, 1.0, 1.0, 1.0, 1.0, 1.0, 1.0, 1.0, 1.0, 1.0, 1.0, 1.0, 1.0, 1.0, 1.0, 1.0, 1.0, 1.0, 1.0, 1.0, 1.0, 1.0, 1.0, 1.0, 1.0, 1.0, 1.0, 1.0, 1.0, 1.0, 1.0, 1.0, 1.0, 1.0, 1.0, 0.9911, 0.9911, 0.9911, 0.9961, 1.0, 1.0, 1.0, 1.0, 1.0, 1.0, 1.0, 1.0, 1.0, 1.0, 1.0, 1.0, 1.0, 1.0, 1.0, 1.0, 1.0, 1.0, 1.0, 1.0, 0.9911, 0.9911, 0.9911, 0.9961, 1.0, 1.0, 1.0, 1.0, 1.0, 1.0, 1.0, 1.0, 1.0, 1.0, 1.0, 1.0, 1.0, 1.0, 1.0, 1.0, 1.0, 1.0, 1.0, 1.0, 1.0, 1.0, 1.0, 1.0, 1.0, 1.0, 1.0, 1.0, 1.0, 1.0, 1.0, 1.0, 0.9911, 0.9911, 0.9911, 0.9961, 1.0, 1.0, 1.0, 1.0, 0.9911, 0.9911, 0.9911, 0.9961, 1.0, 1.0, 1.0, 1.0, 1.0, 1.0, 1.0, 1.0, 1.0, 1.0, 1.0, 1.0, 1.0, 1.0, 1.0, 1.0, 0.9911, 0.9911, 0.9911, 0.9961, 1.0, 1.0, 1.0, 1.0, 1.0, 1.0, 1.0, 1.0, 1.0, 1.0, 1.0, 1.0, 1.0, 1.0, 1.0, 1.0, 0.9911, 0.9911, 0.9911, 0.9961, 0.9911, 0.9911, 0.9911, 0.9961, 0.9911, 0.9911, 0.9911, 0.9961, 0.9911, 0.9911, 0.9911, 0.9961, 0.9911, 0.9911, 0.9911, 0.9961, 0.9911, 0.9911, 0.9911, 0.9961, 1.0, 1.0, 1.0, 1.0, 1.0, 1.0, 1.0, 1.0, 1.0, 1.0, 1.0, 1.0, 1.0, 1.0, 1.0, 1.0, 0.9911, 0.9911, 0.9911, 0.9961, 1.0, 1.0, 1.0, 1.0, 1.0, 1.0, 1.0, 1.0, 1.0, 1.0, 1.0, 1.0, 1.0, 1.0, 1.0, 1.0, 1.0, 1.0, 1.0, 1.0, 0.9911, 0.9911, 0.9911, 0.9961, 1.0, 1.0, 1.0, 1.0, 1.0, 1.0, 1.0, 1.0, 0.9911, 0.9911, 0.9911, 0.9961, 1.0, 1.0, 1.0, 1.0, 1.0, 1.0, 1.0, 1.0, 1.0, 1.0, 1.0, 1.0, 1.0, 1.0, 1.0, 1.0, 1.0, 1.0, 1.0, 1.0, 0.9911, 0.9911, 0.9911, 0.9961, 1.0, 1.0, 1.0, 1.0, 1.0, 1.0, 1.0, 1.0, 1.0, 1.0, 1.0, 1.0, 1.0, 1.0, 1.0, 1.0, 1.0, 1.0, 1.0, 1.0, 0.9911, 0.9911, 0.9911, 0.9961, 0.9911, 0.9911, 0.9911, 0.9961, 1.0, 1.0, 1.0, 1.0, 1.0, 1.0, 1.0, 1.0, 0.9911, 0.9911, 0.9911, 0.9961, 1.0, 1.0, 1.0, 1.0, 1.0, 1.0, 1.0, 1.0, 1.0, 1.0, 1.0, 1.0, 1.0, 1.0, 1.0, 1.0, 1.0, 1.0, 1.0, 1.0, 1.0, 1.0, 1.0, 1.0, 1.0, 1.0, 1.0, 1.0, 1.0, 1.0, 1.0, 1.0, 1.0, 1.0, 1.0, 1.0, 0.9911, 0.9911, 0.9911, 0.9961, 1.0, 1.0, 1.0, 1.0, 0.9911, 0.9911, 0.9911, 0.9961, 1.0, 1.0, 1.0, 1.0, 1.0, 1.0, 1.0, 1.0, 1.0, 1.0, 1.0, 1.0, 1.0, 1.0, 1.0, 1.0, 0.9911, 0.9911, 0.9911, 0.9961, 1.0, 1.0, 1.0, 1.0, 1.0, 1.0, 1.0, 1.0, 1.0, 1.0, 1.0, 1.0, 1.0, 1.0, 1.0, 1.0, 1.0, 1.0, 1.0, 1.0, 1.0, 1.0, 1.0, 1.0, 0.9911, 0.9911, 0.9911, 0.9961, 1.0, 1.0, 1.0, 1.0, 1.0, 1.0, 1.0, 1.0, 1.0, 1.0, 1.0, 1.0, 1.0, 1.0, 1.0, 1.0, 1.0, 1.0, 1.0, 1.0, 1.0, 1.0, 1.0, 1.0, 1.0, 1.0, 1.0, 1.0, 1.0, 1.0, 1.0, 1.0, 1.0, 1.0, 1.0, 1.0, 1.0, 1.0, 1.0, 1.0, 1.0, 1.0, 1.0, 1.0, 1.0, 1.0, 1.0, 1.0, 1.0, 1.0, 1.0, 1.0, 1.0, 1.0, 1.0, 1.0, 1.0, 1.0, 1.0, 1.0, 1.0, 1.0, 1.0, 1.0, 1.0, 1.0, 1.0, 1.0, 1.0, 1.0, 1.0, 1.0, 1.0, 1.0, 1.0, 1.0, 1.0, 1.0, 1.0, 1.0, 1.0, 1.0, 1.0, 1.0, 1.0, 1.0, 1.0, 1.0, 1.0, 1.0, 1.0, 1.0, 1.0, 1.0, 1.0, 1.0, 1.0, 1.0, 1.0, 1.0, 1.0, 1.0, 1.0, 1.0, 1.0, 1.0, 1.0, 1.0, 1.0, 1.0, 1.0, 1.0, 1.0, 1.0, 1.0, 1.0, 1.0, 1.0, 1.0, 1.0, 1.0, 1.0, 1.0, 1.0, 1.0, 1.0, 1.0, 1.0, 1.0, 1.0, 1.0, 1.0, 1.0, 1.0, 1.0, 1.0, 1.0, 1.0, 1.0, 1.0, 1.0, 1.0, 1.0, 1.0, 1.0, 1.0, 1.0, 1.0, 1.0, 1.0, 1.0, 1.0, 1.0, 1.0, 1.0, 1.0, 1.0, 1.0, 1.0, 1.0, 1.0, 1.0, 1.0, 1.0, 1.0, 1.0, 1.0, 1.0, 1.0, 1.0, 1.0, 1.0, 1.0, 1.0, 1.0, 1.0, 1.0, 1.0, 1.0, 1.0, 1.0, 1.0, 1.0, 1.0, 1.0, 1.0, 1.0, 1.0, 1.0, 1.0, 1.0, 1.0, 1.0, 1.0, 1.0, 1.0, 1.0, 1.0, 1.0, 1.0, 1.0, 1.0, 1.0, 1.0, 1.0, 1.0, 1.0, 1.0, 1.0, 1.0, 1.0, 1.0, 1.0, 1.0, 1.0, 1.0, 1.0, 1.0, 1.0, 1.0, 1.0, 1.0, 1.0, 1.0, 1.0, 1.0, 1.0, 1.0, 1.0, 1.0, 1.0, 1.0, 1.0, 1.0, 1.0, 1.0, 1.0, 1.0, 1.0, 1.0, 1.0, 1.0, 1.0, 1.0, 1.0, 1.0, 1.0, 1.0, 1.0, 1.0, 1.0, 1.0, 1.0, 1.0, 1.0, 1.0, 1.0, 1.0, 1.0, 1.0, 1.0, 1.0, 1.0, 1.0, 1.0, 1.0, 1.0, 1.0, 1.0, 1.0, 1.0, 1.0, 1.0, 1.0, 1.0, 1.0, 1.0, 1.0, 1.0, 1.0, 1.0, 1.0, 1.0, 1.0, 1.0, 1.0, 1.0, 1.0, 1.0, 1.0, 1.0, 1.0, 1.0, 1.0, 1.0, 1.0, 1.0, 1.0, 1.0, 1.0, 1.0, 1.0, 1.0, 1.0, 1.0, 1.0, 1.0, 1.0, 1.0, 1.0, 1.0, 1.0, 1.0, 1.0, 1.0, 1.0, 1.0, 1.0, 1.0, 1.0, 1.0, 1.0, 1.0, 1.0, 1.0, 1.0, 1.0, 1.0, 1.0, 1.0, 1.0, 1.0, 1.0, 1.0, 1.0, 1.0, 1.0, 1.0, 1.0, 1.0, 1.0, 1.0, 1.0, 1.0, 1.0, 1.0, 1.0, 1.0, 1.0, 1.0, 1.0, 1.0, 1.0, 1.0, 1.0, 1.0, 1.0, 1.0, 1.0, 1.0, 1.0, 1.0, 1.0, 1.0, 1.0, 1.0, 1.0, 1.0, 1.0, 1.0, 1.0, 1.0, 1.0, 1.0, 1.0, 1.0, 1.0, 1.0, 1.0, 1.0, 1.0, 1.0, 1.0, 1.0, 1.0, 1.0, 1.0, 1.0, 1.0, 1.0, 1.0, 1.0, 1.0, 1.0, 1.0, 1.0, 1.0, 1.0, 1.0, 1.0, 1.0, 1.0, 1.0, 1.0, 1.0, 1.0, 1.0, 1.0, 1.0, 1.0, 1.0, 1.0, 1.0, 1.0, 1.0, 1.0, 1.0, 1.0, 1.0, 1.0, 1.0, 1.0, 1.0, 1.0, 1.0, 1.0, 1.0, 1.0, 1.0, 1.0, 1.0, 1.0, 1.0, 1.0, 1.0, 1.0, 1.0, 1.0, 1.0, 1.0, 1.0, 1.0, 1.0, 1.0, 1.0, 1.0, 1.0, 1.0, 1.0, 1.0, 1.0, 1.0, 1.0, 1.0, 1.0, 1.0, 1.0, 1.0, 1.0, 1.0, 1.0, 1.0, 1.0, 1.0, 1.0, 1.0, 1.0, 1.0, 1.0, 1.0, 1.0, 1.0, 1.0, 1.0, 1.0, 1.0, 1.0, 1.0, 1.0, 1.0, 1.0, 1.0, 1.0, 1.0, 1.0, 1.0, 1.0, 1.0, 1.0, 1.0, 1.0, 1.0, 1.0, 1.0, 1.0, 1.0, 1.0, 1.0, 1.0, 1.0, 1.0, 1.0, 1.0, 1.0, 1.0, 1.0, 1.0, 1.0, 1.0, 1.0, 1.0, 1.0, 1.0, 1.0, 1.0, 1.0, 1.0, 1.0, 1.0, 1.0, 1.0, 1.0, 1.0, 1.0, 1.0, 1.0, 1.0, 1.0, 1.0, 1.0, 1.0, 1.0, 1.0, 1.0, 1.0, 1.0, 1.0, 1.0, 1.0, 1.0, 1.0, 1.0, 1.0, 1.0, 1.0, 1.0, 1.0, 1.0, 1.0, 1.0, 1.0, 1.0, 1.0, 1.0, 1.0, 1.0, 1.0, 1.0, 1.0, 1.0, 1.0, 1.0, 1.0, 1.0, 1.0, 1.0, 1.0, 1.0, 1.0, 1.0, 1.0, 1.0, 1.0, 1.0, 1.0, 1.0, 1.0, 1.0, 1.0, 1.0, 1.0, 1.0, 1.0, 1.0, 1.0, 1.0, 1.0, 1.0, 1.0, 1.0, 1.0, 1.0, 1.0, 1.0, 1.0, 1.0, 1.0, 1.0, 1.0, 1.0, 1.0, 1.0, 1.0, 1.0, 1.0, 1.0, 1.0, 1.0, 1.0, 1.0, 1.0, 1.0, 1.0, 1.0, 1.0, 1.0, 1.0, 1.0, 1.0, 1.0, 1.0, 1.0, 1.0, 1.0, 1.0, 1.0, 1.0, 1.0, 1.0, 1.0, 1.0, 1.0, 1.0, 1.0, 1.0, 1.0, 1.0, 1.0, 1.0, 1.0, 1.0, 1.0, 1.0, 1.0, 1.0, 1.0, 1.0, 1.0, 1.0, 1.0, 1.0, 1.0, 1.0, 1.0, 1.0, 1.0, 1.0, 1.0, 1.0, 1.0, 1.0, 1.0, 1.0, 1.0, 1.0, 1.0, 1.0, 1.0, 1.0, 1.0, 1.0, 1.0, 1.0, 1.0, 1.0, 1.0, 1.0, 1.0, 1.0, 1.0, 1.0, 1.0, 1.0, 1.0, 1.0, 1.0, 1.0, 1.0, 1.0, 1.0, 1.0, 1.0, 1.0, 1.0, 1.0, 1.0, 1.0, 1.0, 1.0, 1.0, 1.0, 1.0, 1.0, 1.0, 1.0, 1.0, 1.0, 1.0, 1.0, 1.0, 1.0, 1.0, 1.0, 1.0, 1.0, 1.0, 1.0, 1.0, 1.0, 1.0, 1.0, 1.0, 1.0, 1.0, 1.0, 1.0, 1.0, 1.0, 1.0, 1.0, 1.0, 1.0, 1.0, 1.0, 1.0, 1.0, 1.0, 1.0, 1.0, 1.0, 1.0, 1.0, 1.0, 1.0, 1.0, 1.0, 1.0, 1.0, 1.0, 1.0, 1.0, 1.0, 1.0, 1.0, 1.0, 1.0, 1.0, 1.0, 1.0, 1.0, 1.0, 1.0, 1.0, 1.0, 1.0, 1.0, 1.0, 1.0, 1.0, 1.0, 1.0, 1.0, 1.0, 1.0, 1.0, 1.0, 1.0, 1.0, 1.0, 1.0, 1.0, 1.0, 1.0, 1.0, 1.0, 1.0, 1.0, 1.0, 1.0, 1.0, 1.0, 1.0, 1.0, 1.0, 1.0, 1.0, 1.0, 1.0, 1.0, 1.0, 1.0, 1.0, 1.0, 1.0, 1.0, 1.0, 1.0, 1.0, 1.0, 1.0, 1.0, 1.0, 1.0, 1.0, 1.0, 1.0, 1.0, 1.0, 1.0, 1.0, 1.0, 1.0, 1.0, 1.0, 1.0, 1.0, 1.0, 1.0, 1.0, 1.0, 1.0, 1.0, 1.0, 1.0, 1.0, 1.0, 1.0, 1.0, 1.0, 1.0, 1.0, 1.0, 1.0, 1.0, 1.0, 1.0, 1.0, 1.0, 1.0, 1.0, 1.0, 1.0, 1.0, 1.0, 1.0, 1.0, 1.0, 1.0, 1.0, 1.0, 1.0, 1.0, 1.0, 1.0, 1.0, 1.0, 1.0, 1.0, 1.0, 1.0, 1.0, 1.0, 1.0, 1.0, 1.0, 1.0, 1.0, 1.0, 1.0, 1.0, 1.0, 1.0, 1.0, 1.0, 1.0, 1.0, 1.0, 1.0, 1.0, 1.0, 1.0, 1.0, 1.0, 1.0, 1.0, 1.0, 1.0, 1.0, 1.0, 1.0, 1.0, 1.0, 1.0, 1.0, 1.0, 1.0, 1.0, 1.0, 1.0, 1.0, 1.0, 1.0, 1.0, 1.0, 1.0, 1.0, 1.0, 1.0, 1.0, 1.0, 1.0, 1.0, 1.0, 1.0, 1.0, 1.0, 1.0, 1.0, 1.0, 1.0, 1.0, 1.0, 1.0, 1.0, 1.0, 1.0, 1.0, 1.0, 1.0, 1.0, 1.0, 1.0, 1.0, 1.0, 1.0, 1.0, 1.0, 1.0, 1.0, 1.0, 1.0, 1.0, 1.0, 1.0, 1.0, 1.0, 1.0, 1.0, 1.0, 1.0, 1.0, 1.0, 1.0, 1.0, 1.0, 1.0, 1.0, 1.0, 1.0, 1.0, 1.0, 1.0, 1.0, 1.0, 1.0, 1.0, 1.0, 1.0, 1.0, 1.0, 1.0, 1.0, 1.0, 1.0, 1.0, 1.0, 1.0, 1.0, 1.0, 1.0, 1.0, 1.0, 1.0, 1.0, 1.0, 1.0, 1.0, 1.0, 1.0, 1.0, 1.0, 1.0, 1.0, 1.0, 1.0, 1.0, 1.0, 1.0, 1.0, 1.0, 1.0, 1.0, 1.0, 1.0, 1.0, 1.0, 1.0, 1.0, 1.0, 1.0, 1.0, 1.0, 1.0, 1.0, 1.0, 1.0, 1.0, 1.0, 1.0, 1.0, 1.0, 1.0, 1.0, 1.0, 1.0, 1.0, 1.0, 1.0, 1.0, 1.0, 1.0, 1.0, 1.0, 1.0, 1.0, 1.0, 1.0, 1.0, 1.0, 1.0, 1.0, 1.0, 1.0, 1.0, 1.0, 1.0, 1.0, 1.0, 1.0, 1.0, 1.0, 1.0, 1.0, 1.0, 1.0, 1.0, 1.0, 1.0, 1.0, 1.0, 1.0, 1.0, 1.0, 1.0, 1.0, 1.0, 1.0, 1.0, 1.0, 1.0, 1.0, 1.0, 1.0, 1.0, 1.0, 1.0, 1.0, 1.0, 1.0, 1.0, 1.0, 1.0, 1.0, 1.0, 1.0, 1.0, 1.0, 1.0, 1.0, 1.0, 1.0, 1.0, 1.0, 1.0, 1.0, 1.0, 1.0, 1.0, 1.0, 1.0, 1.0, 1.0, 1.0, 1.0, 1.0, 1.0, 1.0, 1.0, 1.0, 1.0, 1.0, 1.0, 1.0, 1.0, 1.0, 1.0, 1.0, 1.0, 1.0, 1.0, 1.0, 1.0, 1.0, 1.0, 1.0, 1.0, 1.0, 1.0, 1.0, 1.0, 1.0, 1.0, 1.0, 1.0, 1.0, 1.0, 1.0, 1.0, 1.0, 1.0, 1.0, 1.0, 1.0, 1.0, 1.0, 1.0, 1.0, 1.0, 1.0, 1.0, 1.0, 1.0, 1.0, 1.0, 1.0, 1.0, 1.0, 1.0, 1.0, 1.0, 1.0, 1.0, 1.0, 1.0, 1.0, 1.0, 1.0, 1.0, 1.0, 1.0, 1.0, 1.0, 1.0, 1.0, 1.0, 1.0, 1.0, 1.0, 1.0, 1.0, 1.0, 1.0, 1.0, 1.0, 1.0, 1.0, 1.0, 1.0, 1.0, 1.0, 1.0, 1.0, 1.0, 1.0, 1.0, 1.0, 1.0, 1.0, 1.0, 1.0, 1.0, 1.0, 1.0, 1.0, 1.0, 1.0, 1.0, 1.0, 1.0, 1.0, 1.0, 1.0, 1.0, 1.0, 1.0, 1.0, 1.0, 1.0, 1.0, 1.0, 1.0, 1.0, 1.0, 1.0, 1.0, 1.0, 1.0, 1.0, 1.0, 1.0, 1.0, 1.0, 1.0, 1.0, 1.0, 1.0, 1.0, 1.0, 1.0, 1.0, 1.0, 1.0, 1.0, 1.0, 1.0, 1.0, 1.0, 1.0, 1.0, 1.0, 1.0, 1.0, 1.0, 1.0, 1.0, 1.0, 1.0, 1.0, 1.0, 1.0, 1.0, 1.0, 1.0, 1.0, 1.0, 1.0, 1.0, 1.0, 1.0, 1.0, 1.0, 1.0, 1.0, 1.0, 1.0, 1.0, 1.0, 1.0, 1.0, 1.0, 1.0, 1.0, 1.0, 1.0, 1.0, 1.0, 1.0, 1.0, 1.0, 1.0, 1.0, 1.0, 1.0, 1.0, 1.0, 1.0, 1.0, 1.0, 1.0, 1.0, 1.0, 1.0, 1.0, 1.0, 1.0, 1.0, 1.0, 1.0, 1.0, 1.0, 1.0, 1.0, 1.0, 1.0, 1.0, 1.0, 1.0, 1.0, 1.0, 1.0, 1.0, 1.0, 1.0, 1.0, 1.0, 1.0, 1.0, 1.0, 1.0, 1.0, 1.0, 1.0, 1.0, 1.0, 1.0, 1.0, 1.0, 1.0, 1.0, 1.0, 1.0, 1.0, 1.0, 1.0, 1.0, 1.0, 1.0, 1.0, 1.0, 1.0, 1.0, 1.0, 1.0, 1.0, 1.0, 1.0, 1.0, 1.0, 1.0, 1.0, 1.0, 1.0, 1.0, 1.0, 1.0, 1.0, 1.0, 1.0, 1.0, 1.0, 1.0, 1.0, 1.0, 1.0, 1.0, 1.0, 1.0, 1.0, 1.0, 1.0, 1.0, 1.0, 1.0, 1.0, 1.0, 1.0, 1.0, 1.0, 1.0, 1.0, 1.0, 1.0, 1.0, 1.0, 1.0, 1.0, 1.0, 1.0, 1.0, 1.0, 1.0, 1.0, 1.0, 1.0, 1.0, 1.0, 1.0, 1.0, 1.0, 1.0, 1.0, 1.0, 1.0, 1.0, 1.0, 1.0, 1.0, 1.0, 1.0, 1.0, 1.0, 1.0, 1.0, 1.0, 1.0, 1.0, 1.0, 1.0, 1.0, 1.0, 1.0, 1.0, 1.0, 1.0, 1.0, 1.0, 1.0, 1.0, 1.0, 1.0, 1.0, 1.0, 1.0, 1.0, 1.0, 1.0, 1.0, 1.0, 1.0, 1.0, 1.0, 1.0, 1.0, 1.0, 1.0, 1.0, 1.0, 1.0, 1.0, 1.0, 1.0, 1.0, 1.0, 1.0, 1.0, 1.0, 1.0, 1.0, 1.0, 1.0, 1.0, 1.0, 1.0, 1.0, 1.0, 1.0, 1.0, 1.0, 1.0, 1.0, 1.0, 1.0, 1.0, 1.0, 1.0, 1.0, 1.0, 1.0, 1.0, 1.0, 1.0, 1.0, 1.0, 1.0, 1.0, 1.0, 1.0, 1.0, 1.0, 1.0, 1.0, 1.0, 1.0, 1.0, 1.0, 1.0, 1.0, 1.0, 1.0, 1.0, 1.0, 1.0, 1.0, 1.0, 1.0, 1.0, 1.0, 1.0, 1.0, 1.0, 1.0, 1.0, 1.0, 1.0, 1.0, 1.0, 1.0, 1.0, 1.0, 1.0, 1.0, 1.0, 1.0, 1.0, 1.0, 1.0, 1.0, 1.0, 1.0, 1.0, 1.0, 1.0, 1.0, 1.0, 1.0, 1.0, 1.0, 1.0, 1.0, 1.0, 1.0, 1.0, 1.0, 1.0, 1.0, 1.0, 1.0, 1.0, 1.0, 1.0, 1.0, 1.0, 1.0, 1.0, 1.0, 1.0, 1.0, 1.0, 1.0, 1.0, 1.0, 1.0, 1.0, 1.0, 1.0, 1.0, 1.0, 1.0, 1.0, 1.0, 1.0, 1.0, 1.0, 1.0, 1.0, 1.0, 1.0, 1.0, 1.0, 1.0, 1.0, 1.0, 1.0, 1.0, 1.0, 1.0, 1.0, 1.0, 1.0, 1.0, 1.0, 1.0, 1.0, 1.0, 1.0, 1.0, 1.0, 1.0, 1.0, 1.0, 1.0, 1.0, 1.0, 1.0, 1.0, 1.0, 1.0, 1.0, 1.0, 1.0, 1.0, 1.0, 1.0, 1.0, 1.0, 1.0, 1.0, 1.0, 1.0, 1.0, 1.0, 1.0, 1.0, 1.0, 1.0, 1.0, 1.0, 1.0, 1.0, 1.0, 1.0, 1.0, 1.0, 1.0, 1.0, 1.0, 1.0, 1.0, 1.0, 1.0, 1.0, 1.0, 1.0, 1.0, 1.0, 1.0, 1.0, 1.0, 1.0, 1.0, 1.0, 1.0, 1.0, 1.0, 1.0, 1.0, 1.0, 1.0, 1.0, 1.0, 1.0, 1.0, 1.0, 1.0, 1.0, 1.0, 1.0, 1.0, 1.0, 1.0, 1.0, 1.0, 1.0, 1.0, 1.0, 1.0, 1.0, 1.0, 1.0, 1.0, 1.0, 1.0, 1.0, 1.0, 1.0, 1.0, 1.0, 1.0, 1.0, 1.0, 1.0, 1.0, 1.0, 1.0, 1.0, 1.0, 1.0, 1.0, 1.0, 1.0, 1.0, 1.0, 1.0, 1.0, 1.0, 1.0, 1.0, 1.0, 1.0, 1.0, 1.0, 1.0, 1.0, 1.0, 1.0, 1.0, 1.0, 1.0, 1.0, 1.0, 1.0, 1.0, 1.0, 1.0, 1.0, 1.0, 1.0, 1.0, 1.0, 1.0, 1.0, 1.0, 1.0, 1.0, 1.0, 1.0])
me_mesh_000.use_remesh_preserve_volume = False
me_mesh_000.use_remesh_preserve_attributes = False
me_mesh_000.use_mirror_vertex_groups = False
me_mesh_000.update()
me_cylinder = bpy.data.meshes.new('Cylinder')
me_cylinder.from_pydata([(0.0, 1.0, -1.0), (0.1951, 0.9808, -1.0), (0.3827, 0.9239, -1.0), (0.5556, 0.8315, -1.0), (0.7071, 0.7071, -1.0), (0.8315, 0.5556, -1.0), (0.9239, 0.3827, -1.0), (0.9808, 0.1951, -1.0), (1.0, 7.55e-08, -1.0), (0.9808, -0.1951, -1.0), (0.9239, -0.3827, -1.0), (0.8315, -0.5556, -1.0), (0.7071, -0.7071, -1.0), (0.5556, -0.8315, -1.0), (0.3827, -0.9239, -1.0), (0.1951, -0.9808, -1.0), (-3.258e-07, -1.0, -1.0), (-0.1951, -0.9808, -1.0), (-0.3827, -0.9239, -1.0), (-0.5556, -0.8315, -1.0), (-0.7071, -0.7071, -1.0), (-0.8315, -0.5556, -1.0), (-0.9239, -0.3827, -1.0), (-0.9808, -0.1951, -1.0), (-1.0, 9.656e-07, -1.0), (-0.9808, 0.1951, -1.0), (-0.9239, 0.3827, -1.0), (-0.8315, 0.5556, -1.0), (-0.7071, 0.7071, -1.0), (-0.5556, 0.8315, -1.0), (-0.3827, 0.9239, -1.0), (-0.1951, 0.9808, -1.0), (1.605e-06, 1.0, 2.598), (0.1951, 0.9808, 2.598), (0.3827, 0.9239, 2.598), (0.5556, 0.8315, 2.598), (0.7071, 0.7071, 2.598), (0.8315, 0.5556, 2.598), (0.9239, 0.3827, 2.598), (0.9808, 0.1951, 2.598), (1.0, -2.245e-06, 2.598), (0.9808, -0.1951, 2.598), (0.9239, -0.3827, 2.598), (0.8315, -0.5556, 2.598), (0.7071, -0.7071, 2.598), (0.5556, -0.8315, 2.598), (0.3827, -0.9239, 2.598), (0.1951, -0.9808, 2.598), (9.298e-07, -1.0, 2.598), (-0.1951, -0.9808, 2.598), (-0.3827, -0.9239, 2.598), (-0.5556, -0.8315, 2.598), (-0.7071, -0.7071, 2.598), (-0.8315, -0.5556, 2.598), (-0.9239, -0.3827, 2.598), (-0.9808, -0.1951, 2.598), (-1.0, -4.105e-06, 2.598), (-0.9808, 0.1951, 2.598), (-0.9239, 0.3827, 2.598), (-0.8315, 0.5556, 2.598), (-0.7071, 0.7071, 2.598), (-0.5556, 0.8315, 2.598), (-0.3827, 0.9239, 2.598), (-0.1951, 0.9808, 2.598), (0.0, 0.0, -1.0), (0.0, 0.0, 2.598)], [], [(64, 0, 1), (65, 33, 32), (64, 1, 2), (65, 34, 33), (64, 2, 3), (65, 35, 34), (64, 3, 4), (65, 36, 35), (64, 4, 5), (65, 37, 36), (64, 5, 6), (65, 38, 37), (64, 6, 7), (65, 39, 38), (64, 7, 8), (65, 40, 39), (64, 8, 9), (65, 41, 40), (64, 9, 10), (65, 42, 41), (64, 10, 11), (65, 43, 42), (64, 11, 12), (65, 44, 43), (64, 12, 13), (65, 45, 44), (64, 13, 14), (65, 46, 45), (64, 14, 15), (65, 47, 46), (64, 15, 16), (65, 48, 47), (64, 16, 17), (65, 49, 48), (64, 17, 18), (65, 50, 49), (64, 18, 19), (65, 51, 50), (64, 19, 20), (65, 52, 51), (64, 20, 21), (65, 53, 52), (64, 21, 22), (65, 54, 53), (64, 22, 23), (65, 55, 54), (64, 23, 24), (65, 56, 55), (64, 24, 25), (65, 57, 56), (64, 25, 26), (65, 58, 57), (64, 26, 27), (65, 59, 58), (64, 27, 28), (65, 60, 59), (64, 28, 29), (65, 61, 60), (64, 29, 30), (65, 62, 61), (64, 30, 31), (65, 63, 62), (31, 0, 64), (65, 32, 63), (0, 32, 33, 1), (1, 33, 34, 2), (2, 34, 35, 3), (3, 35, 36, 4), (4, 36, 37, 5), (5, 37, 38, 6), (6, 38, 39, 7), (7, 39, 40, 8), (8, 40, 41, 9), (9, 41, 42, 10), (10, 42, 43, 11), (11, 43, 44, 12), (12, 44, 45, 13), (13, 45, 46, 14), (14, 46, 47, 15), (15, 47, 48, 16), (16, 48, 49, 17), (17, 49, 50, 18), (18, 50, 51, 19), (19, 51, 52, 20), (20, 52, 53, 21), (21, 53, 54, 22), (22, 54, 55, 23), (23, 55, 56, 24), (24, 56, 57, 25), (25, 57, 58, 26), (26, 58, 59, 27), (27, 59, 60, 28), (28, 60, 61, 29), (29, 61, 62, 30), (30, 62, 63, 31), (32, 0, 31, 63)])
me_cylinder.use_remesh_preserve_volume = False
me_cylinder.use_remesh_preserve_attributes = False
me_cylinder.use_mirror_vertex_groups = False
me_cylinder.update()

# ---- curves / text
cu_nurbspath_006 = bpy.data.curves.new('NurbsPath.006', 'CURVE')
cu_nurbspath_006.dimensions = '3D'
_sp = cu_nurbspath_006.splines.new('POLY'); _sp.points.add(2)
_sp.points.foreach_set('co', [-0.004447, 0.008934, 0.0, 1.0, -0.004467, -0.004467, 0.0, 1.0, 0.008913, -0.004467, 0.0, 1.0])
_sp.order_u = 5
_sp.order_v = 0
_sp.use_cyclic_u = True
cu_nurbspath_006.use_path = True
cu_nurbspath_006.use_path_clamp = True
cu_nurbspath_006.bevel_resolution = 0
cu_nurbspath_006.fill_mode = 'HALF'

# ---- objects
ob_nurbspath_000 = bpy.data.objects.new('NurbsPath.000', me_mesh_013)
ob_nurbspath_001 = bpy.data.objects.new('NurbsPath.001', me_mesh_000)
ob_nurbspath_003 = bpy.data.objects.new('NurbsPath.003', cu_nurbspath_006)
ob_cylinder = bpy.data.objects.new('Cylinder', me_cylinder)

# ---- transforms, parenting, visibility, modifiers, constraints
ob_nurbspath_000.location = (-0.06183, 0.2414, 0.9706)
ob_nurbspath_000.rotation_euler = (0.0, 0.0, 0.3018)
ob_nurbspath_000.empty_display_type = 'ARROWS'
ob_nurbspath_000.lineart.crease_threshold = 0.0
ob_nurbspath_001.location = (-0.06183, 0.2414, 0.9706)
ob_nurbspath_001.rotation_euler = (0.0, 0.0, 0.3018)
ob_nurbspath_001.empty_display_type = 'ARROWS'
ob_nurbspath_001.lineart.crease_threshold = 0.0
ob_nurbspath_003.location = (3.547, 1.156, 0.9434)
ob_nurbspath_003.empty_display_type = 'ARROWS'
ob_nurbspath_003.lineart.crease_threshold = 0.0
ob_cylinder.location = (-10.53, 6.374, 0.2477)
ob_cylinder.scale = (0.2458, 0.2458, 0.2458)
ob_cylinder.empty_display_type = 'ARROWS'
ob_cylinder.lineart.crease_threshold = 0.0

# ---- collection membership
col_collection_8.objects.link(ob_nurbspath_000)
col_collection_8.objects.link(ob_nurbspath_001)
col_collection_8.objects.link(ob_nurbspath_003)
col_collection_8.objects.link(ob_cylinder)

# ---- scene / render settings (as saved in the file)
scene.frame_start = 1; scene.frame_end = 250; scene.frame_set(1)
scene.render.engine = 'BLENDER_EEVEE_NEXT'
scene.render.image_settings.color_mode = 'RGB'
scene.render.image_settings.compression = 90
scene.render.resolution_percentage = 50
scene.render.dither_intensity = 0.0
scene.render.bake_margin = 2
scene.render.bake_bias = 0.0
scene.cycles.use_denoising = False
scene.cycles.samples = 10
scene.cycles.sampling_pattern = 'TABULATED_SOBOL'
scene.cycles.light_sampling_threshold = 0.0
scene.cycles.use_adaptive_sampling = False
scene.cycles.use_light_tree = False
scene.cycles.blur_glossy = 0.0
scene.cycles.volume_bounces = 1
scene.cycles.pixel_filter_type = 'GAUSSIAN'
scene.cycles.sample_clamp_indirect = 0.0
scene.view_settings.view_transform = 'Standard'
bpy.context.view_layer.update()

# ---- added for rendering (the .blend has no active camera and no usable light): camera, sun
cam_auto = bpy.data.cameras.new('AutoCamera')
cam_auto.lens = 50.0
cam_auto.sensor_width = 36.0
cam_auto.clip_end = 1000.0
ob_auto_camera = bpy.data.objects.new('AutoCamera', cam_auto)
scene.collection.objects.link(ob_auto_camera)
ob_auto_camera.location = (13.0441, -16.6741, 13.3938)
ob_auto_camera.rotation_euler = (1.09748, -7.21219e-08, 0.694738)
scene.camera = ob_auto_camera
light_auto_sun = bpy.data.lights.new('AutoSun', 'SUN')
light_auto_sun.energy = 3.0
light_auto_sun.angle = 0.0523599
ob_auto_sun = bpy.data.objects.new('AutoSun', light_auto_sun)
scene.collection.objects.link(ob_auto_sun)
ob_auto_sun.rotation_euler = (0.872665, 0.174533, 0.523599)
bpy.context.view_layer.update()
